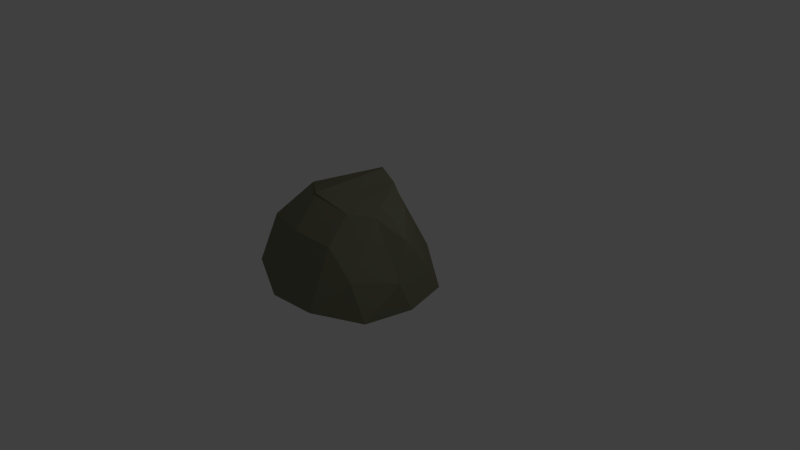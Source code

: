 # Source: Rock.blend  (saved by Blender 2.73.0; exported with 4.5.12 LTS)
import bpy
from mathutils import Matrix  # noqa: F401  (used for matrix-valued properties, if any)

bpy.ops.wm.read_factory_settings(use_empty=True)
scene = bpy.context.scene
scene.name = 'Scene'

# ---- collections
col_collection_1 = bpy.data.collections.new('Collection 1'); scene.collection.children.link(col_collection_1)

# ---- materials (node trees are filled in below, after node groups)
mat_material_001 = bpy.data.materials.new('Material.001')
mat_material_001.alpha_threshold = 0.0
mat_material_001.use_transparent_shadow = False
mat_material_001.diffuse_color = (0.2002, 0.2019, 0.1367, 1.0)
mat_material_001.roughness = 0.5

# ---- material node trees

# ---- world
world_world = bpy.data.worlds.new('World'); scene.world = world_world
world_world.color = (0.05088, 0.05088, 0.05088)
world_world.use_sun_shadow = False
world_world.sun_shadow_jitter_overblur = 0.0
world_world.cycles.sampling_method = 'MANUAL'
world_world.cycles.sample_map_resolution = 256

# ---- cameras
cam_camera = bpy.data.cameras.new('Camera')
cam_camera.clip_end = 100.0
cam_camera.lens = 35.0
cam_camera.sensor_width = 32.0
cam_camera.sensor_height = 18.0
cam_camera.ortho_scale = 7.314
cam_camera.dof.focus_distance = 0.0
cam_camera.dof.aperture_fstop = 128.0

# ---- lights
light_lamp = bpy.data.lights.new('Lamp', 'POINT')
light_lamp.transmission_factor = 0.0
light_lamp.cutoff_distance = 30.0
light_lamp.energy = 100.0
light_lamp.shadow_buffer_clip_start = 1.001
light_lamp.shadow_soft_size = 0.1
light_lamp.shadow_maximum_resolution = 0.006
light_lamp.use_absolute_resolution = True
light_lamp.cycles.use_multiple_importance_sampling = False

# ---- meshes
me_icosphere = bpy.data.meshes.new('Icosphere')
me_icosphere.from_pydata([(0.001077, -0.05129, -0.3528), (0.8681, -0.6812, -0.3528), (-0.3657, -1.106, -0.292), (-1.071, -0.05129, -0.3528), (-0.3301, 0.968, -0.3528), (0.8681, 0.5787, -0.3528), (0.2942, -0.7191, 0.4807), (-0.8671, -0.6265, 0.5086), (-0.2817, 0.6846, 0.9365), (0.03297, 0.5694, 0.8489), (0.8572, 0.009661, 0.5239), (-0.3365, -0.4081, 0.9), (-0.1936, -0.6504, -0.3528), (0.5107, -0.4216, -0.3528), (0.2805, -1.056, -0.292), (1.02, -0.05129, -0.3528), (0.5107, 0.319, -0.3528), (-0.6289, -0.05129, -0.3528), (-0.8236, -0.6504, -0.3528), (-0.1936, 0.5478, -0.3528), (-0.8236, 0.5478, -0.3528), (0.3161, 0.9181, -0.3528), (0.9827, -0.2181, 0.0759), (0.849, 0.4154, -0.02047), (0.2877, -0.7221, 0.4771), (0.6602, -0.7095, 0.1336), (-1.14, -0.3668, -0.02724), (-0.74, -1.001, 0.03356), (-0.6576, 1.015, 0.221), (-1.093, 0.4157, 0.221), (0.4129, 0.8157, 0.0076), (-0.4071, 0.9913, 0.01881), (0.517, -0.1647, 0.7605), (-0.2627, -0.7784, 0.5294), (-1.031, 0.1057, 0.6711), (-0.2828, 0.6902, 0.9254), (0.5413, 0.3052, 0.7349), (0.2858, -0.4115, 0.8138), (0.4835, -0.02437, 0.8592), (-0.3077, -0.3924, 0.8911), (-0.3278, -0.3956, 0.8975), (0.04815, 0.5748, 0.8592)], [], [(0, 13, 12), (1, 13, 15), (0, 12, 17), (0, 17, 19), (0, 19, 16), (1, 15, 22), (2, 14, 24), (3, 18, 26), (4, 20, 28), (5, 21, 30), (1, 22, 25), (2, 24, 27), (3, 26, 29), (4, 28, 31), (5, 30, 23), (6, 32, 37), (7, 33, 39), (8, 34, 40), (9, 35, 41), (10, 36, 38), (38, 36, 41), (36, 9, 41), (41, 35, 40), (35, 8, 40), (40, 34, 39), (34, 7, 39), (39, 37, 11), (39, 33, 37), (33, 6, 37), (37, 38, 11), (37, 32, 38), (32, 10, 38), (23, 36, 10), (23, 30, 36), (30, 9, 36), (31, 35, 9), (31, 28, 35), (28, 8, 35), (29, 34, 8), (29, 26, 34), (26, 7, 34), (27, 33, 7), (27, 24, 33), (24, 6, 33), (25, 32, 6), (25, 22, 32), (22, 10, 32), (30, 31, 9), (30, 21, 31), (21, 4, 31), (28, 29, 8), (28, 20, 29), (20, 3, 29), (26, 27, 7), (26, 18, 27), (18, 2, 27), (24, 25, 6), (24, 14, 25), (14, 1, 25), (22, 23, 10), (22, 15, 23), (15, 5, 23), (16, 21, 5), (16, 19, 21), (19, 4, 21), (19, 20, 4), (19, 17, 20), (17, 3, 20), (17, 18, 3), (17, 12, 18), (12, 2, 18), (15, 16, 5), (15, 13, 16), (13, 0, 16), (12, 14, 2), (12, 13, 14), (13, 1, 14), (38, 41, 40, 39, 11)])
me_icosphere.materials.append(mat_material_001)
me_icosphere.use_remesh_preserve_volume = False
me_icosphere.use_remesh_preserve_attributes = False
me_icosphere.use_mirror_vertex_groups = False
me_icosphere.update()

# ---- objects
ob_icosphere = bpy.data.objects.new('Icosphere', me_icosphere)
ob_lamp = bpy.data.objects.new('Lamp', light_lamp)
ob_camera = bpy.data.objects.new('Camera', cam_camera)

# ---- transforms, parenting, visibility, modifiers, constraints
ob_icosphere.location = (-0.04206, -0.1394, 0.03196)
ob_icosphere.lineart.crease_threshold = 0.0
ob_lamp.location = (4.151, 1.005, 5.938)
ob_lamp.rotation_euler = (0.6503, 0.05522, 1.866)
ob_lamp.lock_rotations_4d = False
ob_lamp.empty_display_type = 'ARROWS'
ob_lamp.color = (0.0, 0.0, 0.0, 0.0)
ob_lamp.lineart.crease_threshold = 0.0
ob_camera.location = (7.556, -6.508, 5.378)
ob_camera.rotation_euler = (1.109, 0.01082, 0.8149)
ob_camera.lock_rotations_4d = False
ob_camera.empty_display_type = 'ARROWS'
ob_camera.color = (0.0, 0.0, 0.0, 0.0)
ob_camera.display_type = 'WIRE'
ob_camera.lineart.crease_threshold = 0.0

# ---- collection membership
col_collection_1.objects.link(ob_icosphere)
col_collection_1.objects.link(ob_lamp)
col_collection_1.objects.link(ob_camera)

# ---- scene / render settings (as saved in the file)
scene.camera = ob_camera
scene.frame_start = 1; scene.frame_end = 250; scene.frame_set(1)
scene.render.engine = 'BLENDER_EEVEE_NEXT'
scene.render.resolution_percentage = 50
scene.render.dither_intensity = 0.0
scene.cycles.use_denoising = False
scene.cycles.samples = 10
scene.cycles.sampling_pattern = 'TABULATED_SOBOL'
scene.cycles.light_sampling_threshold = 0.0
scene.cycles.use_adaptive_sampling = False
scene.cycles.use_light_tree = False
scene.cycles.blur_glossy = 0.0
scene.cycles.pixel_filter_type = 'GAUSSIAN'
scene.cycles.sample_clamp_indirect = 0.0
scene.view_settings.view_transform = 'Standard'
bpy.context.view_layer.update()
